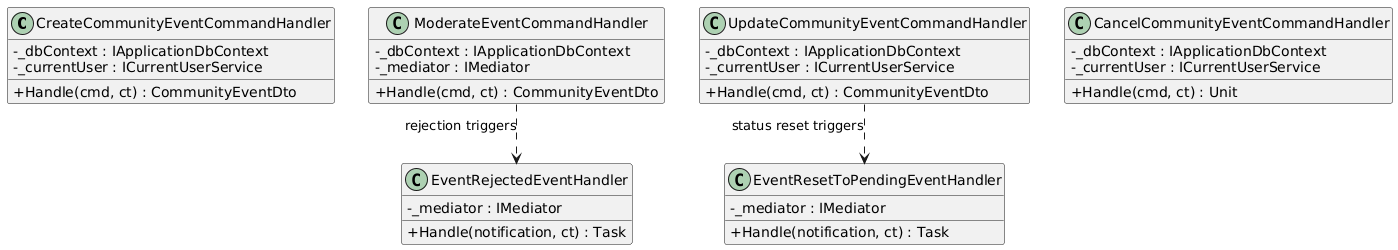

The diagram above was rendered by PlantUML. Its source (embedded in the PNG):
@startuml
skinparam classAttributeIconSize 0
skinparam linetype ortho
hide empty methods

class CreateCommunityEventCommandHandler {
  -_dbContext : IApplicationDbContext
  -_currentUser : ICurrentUserService
  +Handle(cmd, ct) : CommunityEventDto
}

class ModerateEventCommandHandler {
  -_dbContext : IApplicationDbContext
  -_mediator : IMediator
  +Handle(cmd, ct) : CommunityEventDto
}

class UpdateCommunityEventCommandHandler {
  -_dbContext : IApplicationDbContext
  -_currentUser : ICurrentUserService
  +Handle(cmd, ct) : CommunityEventDto
}

class CancelCommunityEventCommandHandler {
  -_dbContext : IApplicationDbContext
  -_currentUser : ICurrentUserService
  +Handle(cmd, ct) : Unit
}

class EventRejectedEventHandler {
  -_mediator : IMediator
  +Handle(notification, ct) : Task
}

class EventResetToPendingEventHandler {
  -_mediator : IMediator
  +Handle(notification, ct) : Task
}

ModerateEventCommandHandler ..> EventRejectedEventHandler : rejection triggers
UpdateCommunityEventCommandHandler ..> EventResetToPendingEventHandler : status reset triggers
@enduml